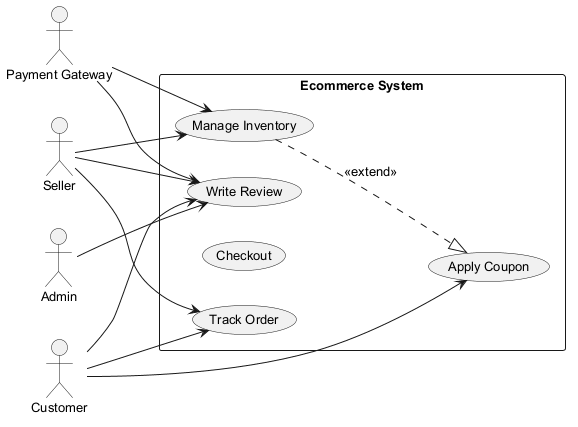

The diagram above was rendered by PlantUML. Its source (embedded in the PNG):
@startuml
skinparam backgroundColor #FFFFFF
skinparam classBackgroundColor #F3E5F5
skinparam classBorderColor #6A1B9A
skinparam defaultFontSize 13
left to right direction
actor "Seller" as S
actor "Payment Gateway" as PG
actor "Customer" as C
actor "Admin" as A
rectangle "Ecommerce System" {
  usecase "Apply Coupon" as UC_ApplyCoupon
  usecase "Track Order" as UC_TrackOrder
  usecase "Manage Inventory" as UC_ManageInventory
  usecase "Checkout" as UC_Checkout
  usecase "Write Review" as UC_WriteReview
}
S --> UC_WriteReview
S --> UC_TrackOrder
S --> UC_ManageInventory
PG --> UC_WriteReview
PG --> UC_ManageInventory
C --> UC_WriteReview
C --> UC_ApplyCoupon
C --> UC_TrackOrder
A --> UC_WriteReview
UC_ManageInventory ..|> UC_ApplyCoupon : <<extend>>
@enduml